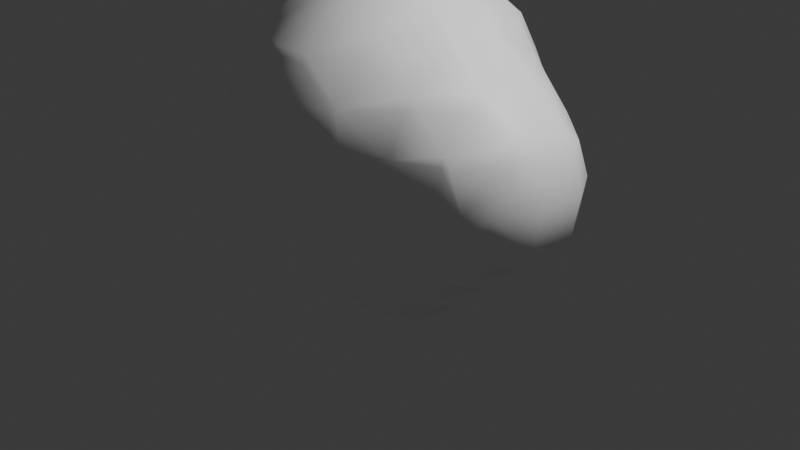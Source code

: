 # Source: cloud.blend  (saved by Blender 4.3.32; exported with 4.5.12 LTS)
import bpy
from mathutils import Matrix  # noqa: F401  (used for matrix-valued properties, if any)

bpy.ops.wm.read_factory_settings(use_empty=True)
scene = bpy.context.scene
scene.name = 'Scene'

# ---- collections
col_collection = bpy.data.collections.new('Collection'); scene.collection.children.link(col_collection)

# ---- materials (node trees are filled in below, after node groups)
mat_material_001 = bpy.data.materials.new('Material.001')

# ---- material node trees
mat_material_001.use_nodes = True; mat_material_001.node_tree.nodes.clear()
_N = mat_material_001.node_tree.nodes; _L = mat_material_001.node_tree.links
n0 = _N.new('ShaderNodeBsdfPrincipled'); n0.name = 'Principled BSDF'; n0.location = (10, 300)
n0.inputs[0].default_value = (1.0, 1.0, 1.0, 1.0)
n1 = _N.new('ShaderNodeOutputMaterial'); n1.name = 'Material Output'; n1.location = (300, 300)
_L.new(n0.outputs[0], n1.inputs[0])
n1.is_active_output = True

# ---- world
world_world = bpy.data.worlds.new('World'); scene.world = world_world
world_world.use_nodes = True; world_world.node_tree.nodes.clear()
_N = world_world.node_tree.nodes; _L = world_world.node_tree.links
n0 = _N.new('ShaderNodeOutputWorld'); n0.name = 'World Output'; n0.location = (300, 300)
n1 = _N.new('ShaderNodeBackground'); n1.name = 'Background'; n1.location = (10, 300)
n1.inputs[0].default_value = (0.05088, 0.05088, 0.05088, 1.0)
_L.new(n1.outputs[0], n0.inputs[0])
n0.is_active_output = True
world_world.color = (0.05088, 0.05088, 0.05088)
world_world.sun_shadow_jitter_overblur = 0.0

# ---- cameras
cam_camera = bpy.data.cameras.new('Camera')
cam_camera.clip_end = 100.0
cam_camera.ortho_scale = 7.314

# ---- lights
light_light = bpy.data.lights.new('Light', 'POINT')
light_light.energy = 1000.0
light_light.shadow_soft_size = 0.1

# ---- meshes
me_mesh = bpy.data.meshes.new('Mesh')
me_mesh.from_pydata([(0.6, 0.6, 0.7759), (0.6, 0.7759, 0.6), (0.7762, 0.6, 0.6), (0.6, 0.9608, 0.2), (1.0, 0.6744, 0.2), (1.0, 0.6, 0.322), (0.6, 0.9663, -0.2), (1.0, 0.7897, -0.2), (0.5302, 1.0, 0.2), (0.5312, 1.0, -0.2), (0.6, 0.8788, -0.6), (0.217, 1.0, -0.6), (0.2, 1.0, -0.614), (0.2, 0.8919, -1.0), (0.6, 0.8003, -1.0), (-0.2, 1.0, -0.7996), (-0.2, 0.9399, -1.0), (-0.2, 0.817, -1.4), (0.2, 0.7997, -1.4), (-0.2, 0.6683, -1.8), (0.2, 0.6894, -1.8), (-0.2, 0.6, -1.928), (0.2, 0.6, -1.998), (-0.2, 0.36, -2.2), (0.2, 0.4492, -2.2), (-0.2, 0.2, -2.291), (0.2, 0.2, -2.367), (-0.2, -0.2, -2.291), (0.2, -0.2, -2.367), (-0.2, -0.36, -2.2), (0.2, -0.4492, -2.2), (-0.2, -0.6, -1.928), (0.2, -0.6, -1.998), (-0.2, -0.6683, -1.8), (0.2, -0.6894, -1.8), (0.6, -0.613, -1.8), (0.6, -0.6, -1.832), (0.2, -0.7997, -1.4), (0.6, -0.7201, -1.4), (1.0, -0.6082, -1.4), (1.0, -0.6, -1.421), (0.632, -0.6, -1.8), (0.6, -0.8003, -1.0), (1.0, -0.723, -1.0), (0.6, -0.8788, -0.6), (1.0, -0.7862, -0.6), (0.6, -0.9663, -0.2), (1.0, -0.7897, -0.2), (0.6, -0.9608, 0.2), (1.0, -0.6744, 0.2), (0.6, -0.7759, 0.6), (0.7762, -0.6, 0.6), (1.0, -0.6, 0.322), (0.6, -0.6, 0.7759), (0.2, -0.6, 0.9608), (0.2, -0.9608, 0.6), (-0.2, -0.6, 0.9636), (-0.2, -0.9641, 0.6), (-0.2, -0.5346, 1.0), (0.2, -0.5302, 1.0), (-0.2, -0.2, 1.118), (0.2, -0.2, 1.115), (-0.2, 0.2, 1.118), (0.2, 0.2, 1.115), (-0.2, 0.5346, 1.0), (0.2, 0.5302, 1.0), (-0.2, 0.6, 0.9636), (0.2, 0.6, 0.9608), (-0.2, 0.9641, 0.6), (0.2, 0.9608, 0.6), (-0.2, 1.0, 0.5362), (0.2, 1.0, 0.5302), (-0.6, 1.0, 0.2921), (-0.6, 0.834, 0.6), (-0.6, 1.032, 0.2), (-0.2, 1.124, 0.2), (-0.6, 1.087, -0.2), (-0.2, 1.148, -0.2), (-0.6, 1.047, -0.6), (-0.2, 1.068, -0.6), (-0.6, 1.0, -0.77), (0.2, 1.119, -0.2), (0.2, 1.115, 0.2), (-0.6865, 1.0, 0.2), (-0.8955, 1.0, -0.2), (-1.0, 0.6, 0.5804), (-1.0, 0.8616, 0.2), (-0.9738, 0.6, 0.6), (-0.6, 0.6, 0.8299), (-1.0, 0.5777, 0.6), (-1.4, 0.2, 0.4944), (-1.4, 0.5845, 0.2), (-1.384, 0.6, 0.2), (-1.279, 0.2, 0.6), (-1.0, 0.2, 0.8007), (-1.0, -0.2, 0.8007), (-1.279, -0.2, 0.6), (-1.0, -0.5777, 0.6), (-1.4, -0.2, 0.4944), (-1.0, -0.6, 0.5804), (-1.384, -0.6, 0.2), (-1.4, -0.5845, 0.2), (-1.4, -0.6, 0.1775), (-1.0, -0.8616, 0.2), (-1.0, -0.9627, -0.2), (-1.4, -0.7626, -0.2), (-1.4, -0.8002, -0.6), (-1.0, -0.9578, -0.6), (-1.4, -0.7372, -1.0), (-1.0, -0.8645, -1.0), (-1.4, -0.6, -1.31), (-1.0, -0.6819, -1.4), (-1.262, -0.6, -1.4), (-1.0, -0.6, -1.53), (-1.4, -0.2, -1.651), (-1.4, -0.536, -1.4), (-1.0, -0.3372, -1.8), (-1.128, -0.2, -1.8), (-1.0, -0.2, -1.874), (-1.0, 0.2, -1.874), (-1.128, 0.2, -1.8), (-1.0, 0.3372, -1.8), (-1.4, 0.2, -1.651), (-1.0, 0.6, -1.53), (-1.262, 0.6, -1.4), (-1.4, 0.536, -1.4), (-1.4, 0.6, -1.31), (-1.0, 0.6819, -1.4), (-1.0, 0.8645, -1.0), (-1.4, 0.7372, -1.0), (-1.0, 0.9578, -0.6), (-1.4, 0.8002, -0.6), (-1.0, 0.9627, -0.2), (-1.4, 0.7626, -0.2), (-1.4, 0.6, 0.1775), (-0.6, 0.9252, -1.0), (-0.8341, 1.0, -0.6), (-1.72, 0.6, -0.6), (-1.642, 0.6, -1.0), (-1.8, 0.4544, -1.0), (-1.8, 0.5268, -0.6), (-1.625, 0.6, -0.2), (-1.8, 0.4137, -0.2), (-2.004, 0.2, -0.6), (-1.948, 0.2, -1.0), (-1.8, 0.2, -1.295), (-1.8, -0.2, -1.295), (-1.948, -0.2, -1.0), (-1.8, -0.4544, -1.0), (-2.004, -0.2, -0.6), (-1.8, -0.5268, -0.6), (-1.915, -0.2, -0.2), (-1.8, -0.4137, -0.2), (-1.8, -0.2, 0.01879), (-1.915, 0.2, -0.2), (-1.8, 0.2, 0.01879), (-1.674, 0.2, 0.2), (-1.674, -0.2, 0.2), (-1.72, -0.6, -0.6), (-1.642, -0.6, -1.0), (-1.717, -0.2, -1.4), (-1.717, 0.2, -1.4), (-0.6, 0.6, -1.745), (-0.6, 0.7723, -1.4), (-0.6, 0.5637, -1.8), (-0.4919, 0.6, -1.8), (-0.6, -0.2, -2.107), (-0.6, 0.2, -2.107), (-0.4175, -0.2, -2.2), (-0.4175, 0.2, -2.2), (-0.6, -0.5637, -1.8), (-0.6, -0.6, -1.745), (-0.4919, -0.6, -1.8), (-0.6, -0.7723, -1.4), (-0.2, -0.817, -1.4), (-0.6, -0.9252, -1.0), (-0.2, -0.9399, -1.0), (-0.6, -1.0, -0.77), (-0.2, -1.0, -0.7996), (-0.6, -1.047, -0.6), (-0.2, -1.068, -0.6), (0.2, -1.006, -0.6), (0.2, -1.0, -0.614), (-0.2, -1.148, -0.2), (0.2, -1.119, -0.2), (-0.2, -1.124, 0.2), (0.2, -1.115, 0.2), (-0.2, -1.0, 0.5362), (0.2, -1.0, 0.5302), (-0.6, -1.0, 0.2921), (-0.6, -1.032, 0.2), (-0.6, -0.834, 0.6), (-0.6865, -1.0, 0.2), (-0.6, -1.087, -0.2), (-0.8955, -1.0, -0.2), (-0.8341, -1.0, -0.6), (0.217, -1.0, -0.6), (0.2, -0.8919, -1.0), (-1.625, -0.6, -0.2), (-0.9738, -0.6, 0.6), (-0.6119, -0.2, 1.0), (-0.6, -0.2201, 1.0), (-0.6, -0.6, 0.8299), (-0.6, -0.2, 1.005), (-0.6119, 0.2, 1.0), (-0.6, 0.2, 1.005), (-0.6, 0.2201, 1.0), (0.5302, 0.2, 1.0), (0.5302, -0.2, 1.0), (0.6, -0.2, 0.9608), (0.6, 0.2, 0.9608), (1.0, 0.2, 0.619), (1.0, -0.2, 0.619), (1.021, 0.2, 0.6), (1.021, -0.2, 0.6), (1.4, -0.2, 0.3195), (1.4, 0.2, 0.3195), (1.112, 0.6, 0.2), (1.4, 0.3867, 0.2), (1.0, 0.2465, 0.6), (1.4, 0.6, -0.1157), (1.0, -0.2465, 0.6), (1.4, -0.3867, 0.2), (1.112, -0.6, 0.2), (1.4, -0.6, -0.1157), (1.555, -0.2, 0.2), (1.555, 0.2, 0.2), (1.8, -0.2, -0.03415), (1.8, 0.2, -0.03415), (1.921, 0.2, -0.2), (1.921, -0.2, -0.2), (2.043, -0.2, -0.6), (2.043, 0.2, -0.6), (1.968, -0.2, -1.0), (1.968, 0.2, -1.0), (1.8, -0.2, -1.248), (1.8, 0.2, -1.248), (1.8, 0.4163, -1.0), (1.8, -0.4163, -1.0), (1.643, 0.2, -1.4), (1.643, -0.2, -1.4), (1.4, -0.2, -1.606), (1.4, 0.2, -1.606), (1.4, 0.4291, -1.4), (1.0, 0.6, -1.421), (1.0, 0.3927, -1.8), (1.175, 0.2, -1.8), (1.023, 0.6, -1.4), (1.4, 0.6, -1.053), (1.0, 0.6082, -1.4), (0.6, 0.613, -1.8), (0.632, 0.6, -1.8), (0.6, 0.7201, -1.4), (1.4, -0.4291, -1.4), (1.023, -0.6, -1.4), (1.175, -0.2, -1.8), (1.0, -0.3927, -1.8), (1.4, -0.6, -1.053), (1.0, -0.2, -1.966), (1.0, 0.2, -1.966), (0.7359, 0.2, -2.2), (0.7359, -0.2, -2.2), (0.6, -0.2, -2.278), (0.6, 0.2, -2.278), (0.6, -0.3332, -2.2), (1.8, 0.4937, -0.6), (1.614, 0.6, -0.6), (1.452, 0.6, -1.0), (1.8, 0.3678, -0.2), (1.463, 0.6, -0.2), (1.4, 0.6181, -1.0), (1.4, 0.683, -0.6), (1.0, 0.723, -1.0), (1.0, 0.7862, -0.6), (1.8, -0.4937, -0.6), (1.452, -0.6, -1.0), (1.614, -0.6, -0.6), (1.4, -0.6181, -1.0), (1.4, -0.683, -0.6), (1.4, -0.6314, -0.2), (1.463, -0.6, -0.2), (1.8, -0.3678, -0.2), (0.5302, -1.0, 0.2), (0.5312, -1.0, -0.2), (0.6, 0.3332, -2.2), (0.6, 0.6, -1.832), (0.2, 1.006, -0.6), (1.4, 0.6314, -0.2)], [], [(2, 1, 0), (2, 5, 4, 3), (1, 2, 3), (3, 4, 7, 6), (9, 8, 3, 6), (11, 9, 6, 10), (10, 14, 13, 12), (11, 10, 12), (12, 13, 16, 15), (16, 13, 18, 17), (17, 18, 20, 19), (19, 20, 22, 21), (22, 24, 23, 21), (23, 24, 26, 25), (25, 26, 28, 27), (28, 30, 29, 27), (29, 30, 32, 31), (32, 34, 33, 31), (36, 35, 34, 32), (35, 38, 37, 34), (40, 39, 38, 35), (41, 40, 35), (39, 43, 42, 38), (43, 45, 44, 42), (45, 47, 46, 44), (47, 49, 48, 46), (52, 51, 50, 48), (49, 52, 48), (50, 51, 53), (55, 50, 53, 54), (57, 55, 54, 56), (54, 59, 58, 56), (58, 59, 61, 60), (61, 63, 62, 60), (63, 65, 64, 62), (64, 65, 67, 66), (67, 69, 68, 66), (68, 69, 71, 70), (73, 68, 70, 72), (70, 75, 74, 72), (74, 75, 77, 76), (76, 77, 79, 78), (78, 79, 15, 80), (75, 82, 81, 77), (84, 83, 74, 76), (72, 83, 86, 85), (87, 73, 72, 85), (73, 87, 88), (89, 87, 85), (85, 92, 91, 90), (93, 89, 85, 90), (89, 93, 94), (94, 93, 96, 95), (96, 97, 95), (99, 97, 96, 98), (101, 100, 99, 98), (100, 101, 102), (104, 103, 100, 102), (105, 104, 102), (107, 104, 105, 106), (109, 107, 106, 108), (111, 109, 108, 110), (112, 111, 110), (111, 112, 113), (113, 112, 115, 114), (117, 116, 113, 114), (116, 117, 118), (117, 120, 119, 118), (120, 121, 119), (123, 121, 120, 122), (125, 124, 123, 122), (124, 125, 126), (128, 127, 124, 126), (129, 128, 126), (131, 130, 128, 129), (133, 132, 130, 131), (86, 132, 133, 134), (92, 86, 134), (136, 80, 135, 128), (130, 136, 128), (138, 137, 131, 129), (140, 137, 138, 139), (142, 141, 137, 140), (144, 143, 140, 139), (144, 139, 145), (147, 144, 145, 146), (148, 147, 146), (150, 149, 147, 148), (152, 151, 149, 150), (151, 152, 153), (155, 154, 151, 153), (142, 154, 155), (157, 156, 155, 153), (90, 156, 157, 98), (151, 154, 143, 149), (159, 158, 150, 148), (145, 161, 160, 146), (160, 161, 122, 114), (149, 143, 144, 147), (124, 127, 123), (127, 163, 162, 123), (162, 164, 121, 123), (165, 164, 162), (119, 167, 166, 118), (167, 169, 168, 166), (166, 170, 116, 118), (122, 120, 117, 114), (116, 170, 171, 113), (170, 172, 171), (33, 174, 173, 171), (172, 33, 171), (174, 176, 175, 173), (175, 176, 178, 177), (178, 180, 179, 177), (182, 181, 180, 178), (181, 184, 183, 180), (184, 186, 185, 183), (185, 186, 188, 187), (190, 185, 187, 189), (187, 57, 191, 189), (192, 190, 189), (190, 192, 194, 193), (193, 194, 195, 179), (183, 185, 190, 193), (196, 181, 182), (179, 195, 177), (176, 197, 182, 178), (37, 197, 176, 174), (115, 160, 114), (115, 112, 110), (108, 159, 110), (106, 158, 159, 108), (105, 198, 158, 106), (194, 192, 103, 104), (198, 105, 102), (100, 103, 99), (199, 97, 99), (157, 101, 98), (202, 201, 200, 95), (97, 199, 202, 95), (200, 201, 203), (205, 204, 200, 203), (199, 191, 202), (200, 204, 94, 95), (91, 92, 134), (96, 93, 90, 98), (86, 92, 85), (206, 64, 66, 88), (62, 64, 206, 205), (208, 207, 63, 61), (210, 207, 208, 209), (212, 211, 210, 209), (214, 213, 211, 212), (216, 213, 214, 215), (216, 218, 217, 5), (219, 213, 216, 5), (217, 218, 220), (215, 214, 221, 52), (223, 222, 215, 52), (222, 223, 224), (222, 225, 215), (225, 226, 216, 215), (228, 226, 225, 227), (230, 229, 228, 227), (232, 229, 230, 231), (234, 232, 231, 233), (236, 234, 233, 235), (237, 234, 236), (233, 238, 235), (240, 239, 236, 235), (242, 239, 240, 241), (243, 239, 242), (242, 246, 245, 244), (247, 243, 242, 244), (243, 247, 248), (249, 247, 244), (249, 244, 251, 250), (252, 249, 250), (245, 251, 244), (240, 253, 241), (241, 253, 254, 40), (256, 255, 241, 40), (254, 253, 257), (255, 256, 258), (259, 246, 255, 258), (261, 260, 259, 258), (263, 260, 261, 262), (261, 264, 262), (255, 246, 242, 241), (265, 232, 234, 237), (267, 266, 265, 237), (266, 269, 268, 265), (271, 266, 267, 270), (273, 271, 270, 272), (233, 231, 274, 238), (274, 276, 275, 238), (275, 276, 278, 277), (276, 280, 279, 278), (279, 280, 224), (275, 277, 257), (231, 230, 281, 274), (229, 268, 228), (281, 230, 227), (221, 214, 212), (60, 62, 205, 203), (59, 208, 61), (201, 58, 60, 203), (191, 57, 56, 202), (221, 51, 52), (48, 50, 55, 188), (282, 48, 188), (224, 223, 49, 47), (279, 224, 47), (48, 282, 283, 46), (46, 283, 196, 44), (41, 256, 40), (41, 35, 36), (33, 172, 31), (262, 264, 30, 28), (29, 168, 27), (26, 263, 262, 28), (168, 169, 25, 27), (169, 23, 25), (285, 284, 24, 22), (18, 252, 250, 20), (17, 19, 165, 162), (163, 17, 162), (79, 286, 12, 15), (15, 16, 135, 80), (82, 8, 9, 81), (2, 219, 5), (217, 4, 5), (1, 3, 8, 71), (69, 1, 71), (6, 7, 273, 10), (219, 2, 0, 210), (211, 219, 210), (226, 218, 216), (221, 212, 209, 53), (51, 221, 53), (277, 278, 45, 43), (0, 1, 69, 67), (8, 82, 71), (286, 11, 12), (207, 65, 63), (209, 208, 59, 54), (53, 209, 54), (186, 282, 188), (42, 44, 196, 182), (197, 42, 182), (66, 68, 73, 88), (74, 83, 72), (136, 78, 80), (206, 204, 205), (161, 125, 122), (56, 58, 201, 202), (177, 195, 107, 109), (175, 177, 109), (10, 273, 272, 14), (14, 272, 249, 252), (250, 251, 285), (259, 260, 284, 285), (251, 245, 259, 285), (257, 277, 43, 39), (254, 257, 39), (258, 256, 41, 36), (264, 261, 258, 36), (81, 9, 11, 286), (20, 250, 285, 22), (24, 284, 263, 26), (283, 282, 186, 184), (38, 42, 197, 37), (30, 264, 36, 32), (136, 84, 76, 78), (165, 19, 21), (91, 156, 90), (173, 175, 109, 111), (31, 172, 170, 166), (168, 29, 31, 166), (269, 287, 220), (287, 269, 266, 271), (270, 267, 248), (228, 268, 269, 220), (218, 226, 228, 220), (268, 229, 232, 265), (236, 239, 243, 248), (267, 237, 236, 248), (227, 225, 222, 224), (280, 281, 227, 224), (281, 280, 276, 274), (235, 238, 275, 257), (253, 240, 235, 257), (217, 220, 287, 7), (4, 217, 7), (7, 287, 271, 273), (270, 248, 247, 249), (272, 270, 249), (213, 219, 211), (245, 246, 259), (49, 223, 52), (278, 279, 47, 45), (254, 39, 40), (13, 14, 252, 18), (21, 23, 169, 167), (164, 165, 21, 167), (180, 183, 193, 179), (71, 82, 75, 70), (77, 81, 286, 79), (135, 16, 17, 163), (207, 210, 0, 67), (65, 207, 67), (284, 260, 263), (188, 55, 57, 187), (196, 283, 184, 181), (34, 37, 174, 33), (86, 83, 84, 132), (132, 84, 136, 130), (128, 135, 163, 127), (88, 87, 89, 94), (204, 206, 88, 94), (121, 164, 167, 119), (189, 191, 199, 99), (103, 192, 189, 99), (195, 194, 104, 107), (171, 173, 111, 113), (133, 141, 134), (137, 141, 133, 131), (138, 129, 126), (134, 141, 142, 155), (156, 91, 134, 155), (143, 154, 142, 140), (126, 125, 161, 145), (139, 138, 126, 145), (102, 101, 157, 153), (152, 198, 102, 153), (158, 198, 152, 150), (110, 159, 148, 146), (160, 115, 110, 146)])
me_mesh.polygons.foreach_set('use_smooth', [True] * 338)
me_mesh.materials.append(mat_material_001)
me_mesh.update()

# ---- objects
ob_light = bpy.data.objects.new('Light', light_light)
ob_camera = bpy.data.objects.new('Camera', cam_camera)
ob_mball_004 = bpy.data.objects.new('Mball.004', me_mesh)

# ---- transforms, parenting, visibility, modifiers, constraints
ob_light.location = (4.076, 1.005, 5.904)
ob_light.rotation_euler = (0.6503, 0.05522, 1.866)
ob_light.lock_rotations_4d = False
ob_light.empty_display_type = 'ARROWS'
ob_light.color = (0.0, 0.0, 0.0, 0.0)
ob_light.lineart.crease_threshold = 0.0
ob_camera.location = (7.359, -6.926, 4.958)
ob_camera.rotation_euler = (1.109, 0.0, 0.8149)
ob_camera.lock_rotations_4d = False
ob_camera.empty_display_type = 'ARROWS'
ob_camera.color = (0.0, 0.0, 0.0, 0.0)
ob_camera.display_type = 'WIRE'
ob_camera.lineart.crease_threshold = 0.0
ob_mball_004.location = (0.0, 0.0, 1.455)
ob_mball_004.scale = (1.0, 1.33, 1.0)

# ---- collection membership
col_collection.objects.link(ob_light)
col_collection.objects.link(ob_camera)
col_collection.objects.link(ob_mball_004)

# ---- scene / render settings (as saved in the file)
scene.camera = ob_camera
scene.frame_start = 1; scene.frame_end = 250; scene.frame_set(1)
scene.render.engine = 'BLENDER_EEVEE_NEXT'
bpy.context.view_layer.update()
